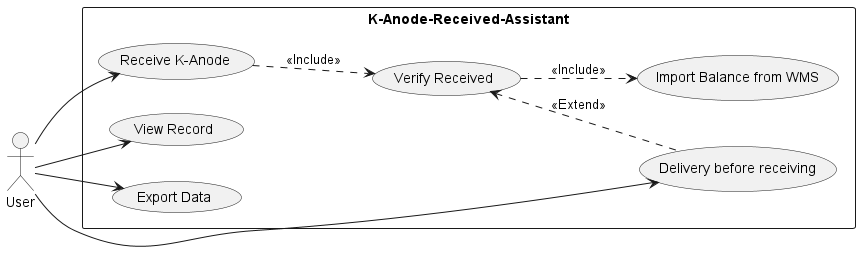

The diagram above was rendered by PlantUML. Its source (embedded in the PNG):
@startuml UseCase
left to right direction
rectangle K-Anode-Received-Assistant {
    usecase "Receive K-Anode" as receive
    usecase "Verify Received" as verify
    usecase "Delivery before receiving" as delivery
    usecase "View Record" as view
    usecase "Export Data" as export
    usecase "Import Balance from WMS" as import
}
User --> receive

receive ..> verify : <<Include>>
verify ..> import : <<Include>>

User --> delivery
verify <.. delivery : <<Extend>>

User --> view
User --> export
@enduml